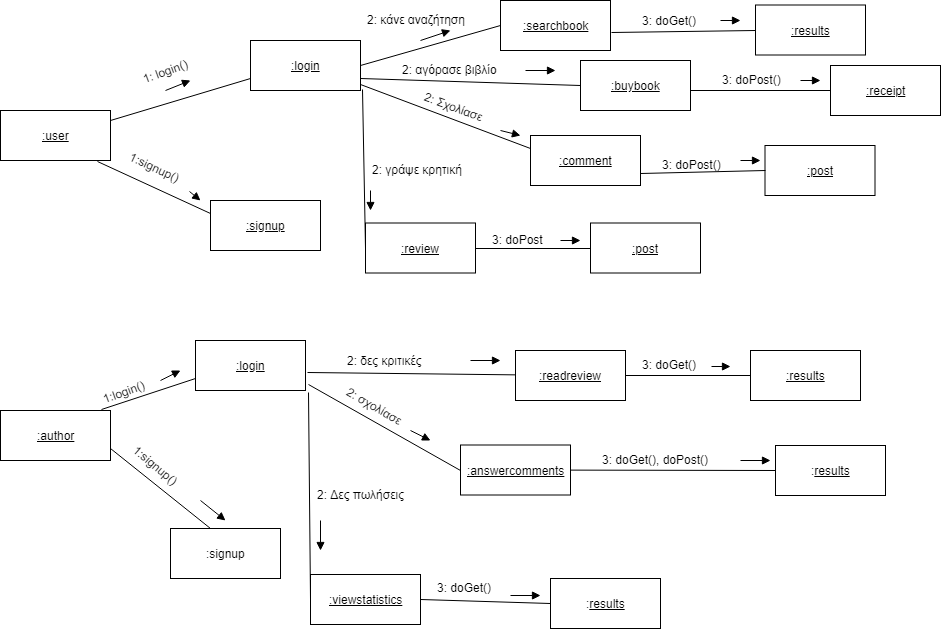

The diagram above was exported from draw.io. Its source (the exported page's mxGraphModel, read from the mxfile embedded in the PNG):
<mxGraphModel dx="1394" dy="747" grid="1" gridSize="10" guides="1" tooltips="1" connect="1" arrows="1" fold="1" page="1" pageScale="1" pageWidth="850" pageHeight="1100" math="0" shadow="0">
  <root>
    <mxCell id="0" />
    <mxCell id="1" parent="0" />
    <mxCell id="3VyqG2K2ZiOq_hDhjVOA-57" value="&lt;u&gt;:user&lt;/u&gt;" style="html=1;" vertex="1" parent="1">
      <mxGeometry x="30" y="110" width="110" height="50" as="geometry" />
    </mxCell>
    <mxCell id="3VyqG2K2ZiOq_hDhjVOA-58" value="&lt;u&gt;:login&lt;/u&gt;" style="html=1;" vertex="1" parent="1">
      <mxGeometry x="280" y="40" width="110" height="50" as="geometry" />
    </mxCell>
    <mxCell id="3VyqG2K2ZiOq_hDhjVOA-59" value="&lt;u&gt;:signup&lt;/u&gt;" style="html=1;" vertex="1" parent="1">
      <mxGeometry x="240" y="200" width="110" height="50" as="geometry" />
    </mxCell>
    <mxCell id="3VyqG2K2ZiOq_hDhjVOA-60" value="&lt;u&gt;:buybook&lt;/u&gt;" style="html=1;" vertex="1" parent="1">
      <mxGeometry x="610" y="60" width="110" height="50" as="geometry" />
    </mxCell>
    <mxCell id="3VyqG2K2ZiOq_hDhjVOA-61" value="&lt;u&gt;:searchbook&lt;/u&gt;" style="html=1;" vertex="1" parent="1">
      <mxGeometry x="530" width="110" height="50" as="geometry" />
    </mxCell>
    <mxCell id="3VyqG2K2ZiOq_hDhjVOA-62" value="&lt;u&gt;:review&lt;/u&gt;" style="html=1;" vertex="1" parent="1">
      <mxGeometry x="395" y="222.5" width="110" height="50" as="geometry" />
    </mxCell>
    <mxCell id="3VyqG2K2ZiOq_hDhjVOA-63" value="&lt;u&gt;:comment&lt;/u&gt;" style="html=1;" vertex="1" parent="1">
      <mxGeometry x="560" y="135" width="110" height="50" as="geometry" />
    </mxCell>
    <mxCell id="3VyqG2K2ZiOq_hDhjVOA-65" value="" style="endArrow=none;html=1;entryX=0;entryY=0.75;entryDx=0;entryDy=0;" edge="1" parent="1" target="3VyqG2K2ZiOq_hDhjVOA-58">
      <mxGeometry width="50" height="50" relative="1" as="geometry">
        <mxPoint x="140" y="120" as="sourcePoint" />
        <mxPoint x="190" y="70" as="targetPoint" />
      </mxGeometry>
    </mxCell>
    <mxCell id="3VyqG2K2ZiOq_hDhjVOA-66" value="" style="endArrow=none;html=1;entryX=0;entryY=0.25;entryDx=0;entryDy=0;exitX=0.883;exitY=1.023;exitDx=0;exitDy=0;exitPerimeter=0;" edge="1" parent="1" source="3VyqG2K2ZiOq_hDhjVOA-57" target="3VyqG2K2ZiOq_hDhjVOA-59">
      <mxGeometry width="50" height="50" relative="1" as="geometry">
        <mxPoint x="120" y="230" as="sourcePoint" />
        <mxPoint x="170" y="180" as="targetPoint" />
      </mxGeometry>
    </mxCell>
    <mxCell id="3VyqG2K2ZiOq_hDhjVOA-67" value="" style="endArrow=none;html=1;exitX=1;exitY=0.5;exitDx=0;exitDy=0;entryX=0;entryY=0.5;entryDx=0;entryDy=0;" edge="1" parent="1" source="3VyqG2K2ZiOq_hDhjVOA-58" target="3VyqG2K2ZiOq_hDhjVOA-61">
      <mxGeometry width="50" height="50" relative="1" as="geometry">
        <mxPoint x="420" y="110" as="sourcePoint" />
        <mxPoint x="470" y="60" as="targetPoint" />
      </mxGeometry>
    </mxCell>
    <mxCell id="3VyqG2K2ZiOq_hDhjVOA-68" value="" style="endArrow=none;html=1;entryX=0;entryY=0.5;entryDx=0;entryDy=0;exitX=1;exitY=0.75;exitDx=0;exitDy=0;" edge="1" parent="1" source="3VyqG2K2ZiOq_hDhjVOA-58" target="3VyqG2K2ZiOq_hDhjVOA-60">
      <mxGeometry width="50" height="50" relative="1" as="geometry">
        <mxPoint x="390" y="130" as="sourcePoint" />
        <mxPoint x="440" y="80" as="targetPoint" />
      </mxGeometry>
    </mxCell>
    <mxCell id="3VyqG2K2ZiOq_hDhjVOA-69" value="" style="endArrow=none;html=1;entryX=0;entryY=0.5;entryDx=0;entryDy=0;exitX=1.02;exitY=0.973;exitDx=0;exitDy=0;exitPerimeter=0;" edge="1" parent="1" source="3VyqG2K2ZiOq_hDhjVOA-58" target="3VyqG2K2ZiOq_hDhjVOA-62">
      <mxGeometry width="50" height="50" relative="1" as="geometry">
        <mxPoint x="370" y="170" as="sourcePoint" />
        <mxPoint x="420" y="120" as="targetPoint" />
      </mxGeometry>
    </mxCell>
    <mxCell id="3VyqG2K2ZiOq_hDhjVOA-70" value="" style="endArrow=none;html=1;entryX=0;entryY=0.25;entryDx=0;entryDy=0;exitX=0.997;exitY=0.873;exitDx=0;exitDy=0;exitPerimeter=0;" edge="1" parent="1" source="3VyqG2K2ZiOq_hDhjVOA-58" target="3VyqG2K2ZiOq_hDhjVOA-63">
      <mxGeometry width="50" height="50" relative="1" as="geometry">
        <mxPoint x="470" y="140" as="sourcePoint" />
        <mxPoint x="520" y="90" as="targetPoint" />
      </mxGeometry>
    </mxCell>
    <mxCell id="3VyqG2K2ZiOq_hDhjVOA-71" value="&lt;u&gt;:author&lt;/u&gt;" style="html=1;" vertex="1" parent="1">
      <mxGeometry x="30" y="410" width="110" height="50" as="geometry" />
    </mxCell>
    <mxCell id="3VyqG2K2ZiOq_hDhjVOA-72" value="&lt;u&gt;:login&lt;/u&gt;" style="html=1;" vertex="1" parent="1">
      <mxGeometry x="225" y="340" width="110" height="50" as="geometry" />
    </mxCell>
    <mxCell id="3VyqG2K2ZiOq_hDhjVOA-73" value=":signup" style="html=1;" vertex="1" parent="1">
      <mxGeometry x="200" y="528" width="110" height="50" as="geometry" />
    </mxCell>
    <mxCell id="3VyqG2K2ZiOq_hDhjVOA-74" value="&lt;u&gt;:readreview&lt;/u&gt;" style="html=1;" vertex="1" parent="1">
      <mxGeometry x="545" y="350" width="110" height="50" as="geometry" />
    </mxCell>
    <mxCell id="3VyqG2K2ZiOq_hDhjVOA-75" value="&lt;u&gt;:answercomments&lt;/u&gt;" style="html=1;" vertex="1" parent="1">
      <mxGeometry x="490" y="444.5" width="110" height="50" as="geometry" />
    </mxCell>
    <mxCell id="3VyqG2K2ZiOq_hDhjVOA-76" value="&lt;u&gt;:viewstatistics&lt;/u&gt;" style="html=1;" vertex="1" parent="1">
      <mxGeometry x="340" y="574" width="110" height="50" as="geometry" />
    </mxCell>
    <mxCell id="3VyqG2K2ZiOq_hDhjVOA-78" value="" style="endArrow=none;html=1;entryX=0;entryY=0.75;entryDx=0;entryDy=0;exitX=0.921;exitY=-0.027;exitDx=0;exitDy=0;exitPerimeter=0;" edge="1" parent="1" source="3VyqG2K2ZiOq_hDhjVOA-71" target="3VyqG2K2ZiOq_hDhjVOA-72">
      <mxGeometry width="50" height="50" relative="1" as="geometry">
        <mxPoint x="130" y="410" as="sourcePoint" />
        <mxPoint x="160" y="390" as="targetPoint" />
      </mxGeometry>
    </mxCell>
    <mxCell id="3VyqG2K2ZiOq_hDhjVOA-79" value="" style="endArrow=none;html=1;entryX=0.364;entryY=0;entryDx=0;entryDy=0;entryPerimeter=0;exitX=1;exitY=0.75;exitDx=0;exitDy=0;" edge="1" parent="1" source="3VyqG2K2ZiOq_hDhjVOA-71" target="3VyqG2K2ZiOq_hDhjVOA-73">
      <mxGeometry width="50" height="50" relative="1" as="geometry">
        <mxPoint x="150" y="490" as="sourcePoint" />
        <mxPoint x="200" y="440" as="targetPoint" />
      </mxGeometry>
    </mxCell>
    <mxCell id="3VyqG2K2ZiOq_hDhjVOA-80" value="" style="endArrow=none;html=1;exitX=1.02;exitY=0.64;exitDx=0;exitDy=0;exitPerimeter=0;" edge="1" parent="1" source="3VyqG2K2ZiOq_hDhjVOA-72" target="3VyqG2K2ZiOq_hDhjVOA-74">
      <mxGeometry width="50" height="50" relative="1" as="geometry">
        <mxPoint x="300" y="390" as="sourcePoint" />
        <mxPoint x="350" y="340" as="targetPoint" />
      </mxGeometry>
    </mxCell>
    <mxCell id="3VyqG2K2ZiOq_hDhjVOA-81" value="" style="endArrow=none;html=1;entryX=0;entryY=0.5;entryDx=0;entryDy=0;exitX=1.027;exitY=0.873;exitDx=0;exitDy=0;exitPerimeter=0;" edge="1" parent="1" source="3VyqG2K2ZiOq_hDhjVOA-72" target="3VyqG2K2ZiOq_hDhjVOA-75">
      <mxGeometry width="50" height="50" relative="1" as="geometry">
        <mxPoint x="300" y="470" as="sourcePoint" />
        <mxPoint x="350" y="420" as="targetPoint" />
      </mxGeometry>
    </mxCell>
    <mxCell id="3VyqG2K2ZiOq_hDhjVOA-82" value="" style="endArrow=none;html=1;entryX=0;entryY=0.5;entryDx=0;entryDy=0;exitX=1.027;exitY=1.04;exitDx=0;exitDy=0;exitPerimeter=0;" edge="1" parent="1" source="3VyqG2K2ZiOq_hDhjVOA-72" target="3VyqG2K2ZiOq_hDhjVOA-76">
      <mxGeometry width="50" height="50" relative="1" as="geometry">
        <mxPoint x="300" y="500" as="sourcePoint" />
        <mxPoint x="350" y="450" as="targetPoint" />
      </mxGeometry>
    </mxCell>
    <mxCell id="3VyqG2K2ZiOq_hDhjVOA-83" value="1: login()" style="text;html=1;resizable=0;points=[];autosize=1;align=left;verticalAlign=top;spacingTop=-4;rotation=-20;" vertex="1" parent="1">
      <mxGeometry x="170" y="60" width="60" height="20" as="geometry" />
    </mxCell>
    <mxCell id="3VyqG2K2ZiOq_hDhjVOA-85" value="" style="endArrow=block;endFill=1;endSize=6;html=1;" edge="1" parent="1">
      <mxGeometry width="100" relative="1" as="geometry">
        <mxPoint x="195" y="90" as="sourcePoint" />
        <mxPoint x="220" y="80" as="targetPoint" />
      </mxGeometry>
    </mxCell>
    <mxCell id="3VyqG2K2ZiOq_hDhjVOA-87" value="" style="endArrow=block;endFill=1;endSize=6;html=1;" edge="1" parent="1">
      <mxGeometry width="100" relative="1" as="geometry">
        <mxPoint x="450" y="40" as="sourcePoint" />
        <mxPoint x="480" y="30" as="targetPoint" />
      </mxGeometry>
    </mxCell>
    <mxCell id="3VyqG2K2ZiOq_hDhjVOA-88" value="2: κάνε αναζήτηση" style="text;html=1;resizable=0;points=[];autosize=1;align=left;verticalAlign=top;spacingTop=-4;rotation=0;" vertex="1" parent="1">
      <mxGeometry x="395" y="9.5" width="110" height="20" as="geometry" />
    </mxCell>
    <mxCell id="3VyqG2K2ZiOq_hDhjVOA-89" value="" style="endArrow=block;endFill=1;endSize=6;html=1;" edge="1" parent="1">
      <mxGeometry width="100" relative="1" as="geometry">
        <mxPoint x="555" y="70" as="sourcePoint" />
        <mxPoint x="585" y="70" as="targetPoint" />
      </mxGeometry>
    </mxCell>
    <mxCell id="3VyqG2K2ZiOq_hDhjVOA-90" value="2: αγόρασε βιβλίο" style="text;html=1;resizable=0;points=[];autosize=1;align=left;verticalAlign=top;spacingTop=-4;" vertex="1" parent="1">
      <mxGeometry x="430" y="60" width="110" height="20" as="geometry" />
    </mxCell>
    <mxCell id="3VyqG2K2ZiOq_hDhjVOA-91" value="2: Σχολίασε" style="text;html=1;resizable=0;points=[];autosize=1;align=left;verticalAlign=top;spacingTop=-4;rotation=20;" vertex="1" parent="1">
      <mxGeometry x="450" y="100" width="80" height="20" as="geometry" />
    </mxCell>
    <mxCell id="3VyqG2K2ZiOq_hDhjVOA-92" value="" style="endArrow=block;endFill=1;endSize=6;html=1;" edge="1" parent="1">
      <mxGeometry width="100" relative="1" as="geometry">
        <mxPoint x="530" y="130" as="sourcePoint" />
        <mxPoint x="550" y="135" as="targetPoint" />
      </mxGeometry>
    </mxCell>
    <mxCell id="3VyqG2K2ZiOq_hDhjVOA-93" value="2: γράψε κρητική" style="text;html=1;resizable=0;points=[];autosize=1;align=left;verticalAlign=top;spacingTop=-4;rotation=0;" vertex="1" parent="1">
      <mxGeometry x="400" y="160" width="110" height="20" as="geometry" />
    </mxCell>
    <mxCell id="3VyqG2K2ZiOq_hDhjVOA-94" value="" style="endArrow=block;endFill=1;endSize=6;html=1;" edge="1" parent="1">
      <mxGeometry width="100" relative="1" as="geometry">
        <mxPoint x="400" y="190" as="sourcePoint" />
        <mxPoint x="400" y="210" as="targetPoint" />
      </mxGeometry>
    </mxCell>
    <mxCell id="3VyqG2K2ZiOq_hDhjVOA-95" value="&lt;u&gt;:results&lt;/u&gt;" style="html=1;" vertex="1" parent="1">
      <mxGeometry x="785" y="4.5" width="110" height="50" as="geometry" />
    </mxCell>
    <mxCell id="3VyqG2K2ZiOq_hDhjVOA-96" value="&lt;u&gt;:receipt&lt;/u&gt;" style="html=1;" vertex="1" parent="1">
      <mxGeometry x="860" y="65" width="110" height="50" as="geometry" />
    </mxCell>
    <mxCell id="3VyqG2K2ZiOq_hDhjVOA-98" value="" style="endArrow=none;html=1;exitX=1.005;exitY=0.64;exitDx=0;exitDy=0;exitPerimeter=0;entryX=0;entryY=0.5;entryDx=0;entryDy=0;" edge="1" parent="1" source="3VyqG2K2ZiOq_hDhjVOA-61" target="3VyqG2K2ZiOq_hDhjVOA-95">
      <mxGeometry width="50" height="50" relative="1" as="geometry">
        <mxPoint x="670" y="60" as="sourcePoint" />
        <mxPoint x="780" y="30" as="targetPoint" />
      </mxGeometry>
    </mxCell>
    <mxCell id="3VyqG2K2ZiOq_hDhjVOA-99" value="3: doGet()" style="text;html=1;resizable=0;points=[];autosize=1;align=left;verticalAlign=top;spacingTop=-4;" vertex="1" parent="1">
      <mxGeometry x="670" y="11" width="70" height="20" as="geometry" />
    </mxCell>
    <mxCell id="3VyqG2K2ZiOq_hDhjVOA-101" value="" style="endArrow=block;endFill=1;endSize=6;html=1;" edge="1" parent="1">
      <mxGeometry width="100" relative="1" as="geometry">
        <mxPoint x="750" y="20" as="sourcePoint" />
        <mxPoint x="770" y="20" as="targetPoint" />
      </mxGeometry>
    </mxCell>
    <mxCell id="3VyqG2K2ZiOq_hDhjVOA-102" value="" style="endArrow=none;html=1;entryX=0;entryY=0.5;entryDx=0;entryDy=0;" edge="1" parent="1" target="3VyqG2K2ZiOq_hDhjVOA-96">
      <mxGeometry width="50" height="50" relative="1" as="geometry">
        <mxPoint x="720" y="90" as="sourcePoint" />
        <mxPoint x="790" y="80" as="targetPoint" />
      </mxGeometry>
    </mxCell>
    <mxCell id="3VyqG2K2ZiOq_hDhjVOA-103" value="3: doPost()" style="text;html=1;resizable=0;points=[];autosize=1;align=left;verticalAlign=top;spacingTop=-4;" vertex="1" parent="1">
      <mxGeometry x="750" y="70" width="70" height="20" as="geometry" />
    </mxCell>
    <mxCell id="3VyqG2K2ZiOq_hDhjVOA-104" value="" style="endArrow=block;endFill=1;endSize=6;html=1;" edge="1" parent="1">
      <mxGeometry width="100" relative="1" as="geometry">
        <mxPoint x="830" y="80" as="sourcePoint" />
        <mxPoint x="850" y="80" as="targetPoint" />
      </mxGeometry>
    </mxCell>
    <mxCell id="3VyqG2K2ZiOq_hDhjVOA-105" value="&lt;u&gt;:post&lt;/u&gt;" style="html=1;" vertex="1" parent="1">
      <mxGeometry x="794.5" y="145" width="110" height="50" as="geometry" />
    </mxCell>
    <mxCell id="3VyqG2K2ZiOq_hDhjVOA-106" value="&lt;u&gt;:post&lt;/u&gt;" style="html=1;" vertex="1" parent="1">
      <mxGeometry x="620" y="222.5" width="110" height="50" as="geometry" />
    </mxCell>
    <mxCell id="3VyqG2K2ZiOq_hDhjVOA-107" value="" style="endArrow=none;html=1;entryX=0;entryY=0.5;entryDx=0;entryDy=0;exitX=1;exitY=0.75;exitDx=0;exitDy=0;" edge="1" parent="1" source="3VyqG2K2ZiOq_hDhjVOA-63" target="3VyqG2K2ZiOq_hDhjVOA-105">
      <mxGeometry width="50" height="50" relative="1" as="geometry">
        <mxPoint x="700" y="210" as="sourcePoint" />
        <mxPoint x="750" y="160" as="targetPoint" />
      </mxGeometry>
    </mxCell>
    <mxCell id="3VyqG2K2ZiOq_hDhjVOA-108" value="3: doPost()" style="text;html=1;resizable=0;points=[];autosize=1;align=left;verticalAlign=top;spacingTop=-4;" vertex="1" parent="1">
      <mxGeometry x="690" y="155" width="70" height="20" as="geometry" />
    </mxCell>
    <mxCell id="3VyqG2K2ZiOq_hDhjVOA-109" value="" style="endArrow=block;endFill=1;endSize=6;html=1;" edge="1" parent="1">
      <mxGeometry width="100" relative="1" as="geometry">
        <mxPoint x="770" y="160" as="sourcePoint" />
        <mxPoint x="790" y="160" as="targetPoint" />
      </mxGeometry>
    </mxCell>
    <mxCell id="3VyqG2K2ZiOq_hDhjVOA-110" value="" style="endArrow=none;html=1;entryX=0;entryY=0.5;entryDx=0;entryDy=0;exitX=1;exitY=0.5;exitDx=0;exitDy=0;" edge="1" parent="1" source="3VyqG2K2ZiOq_hDhjVOA-62" target="3VyqG2K2ZiOq_hDhjVOA-106">
      <mxGeometry width="50" height="50" relative="1" as="geometry">
        <mxPoint x="540" y="290" as="sourcePoint" />
        <mxPoint x="590" y="240" as="targetPoint" />
      </mxGeometry>
    </mxCell>
    <mxCell id="3VyqG2K2ZiOq_hDhjVOA-111" value="3: doPost" style="text;html=1;resizable=0;points=[];autosize=1;align=left;verticalAlign=top;spacingTop=-4;" vertex="1" parent="1">
      <mxGeometry x="520" y="230" width="70" height="20" as="geometry" />
    </mxCell>
    <mxCell id="3VyqG2K2ZiOq_hDhjVOA-112" value="" style="endArrow=block;endFill=1;endSize=6;html=1;" edge="1" parent="1">
      <mxGeometry width="100" relative="1" as="geometry">
        <mxPoint x="590" y="240" as="sourcePoint" />
        <mxPoint x="610" y="240" as="targetPoint" />
      </mxGeometry>
    </mxCell>
    <mxCell id="3VyqG2K2ZiOq_hDhjVOA-113" value="1:signup()" style="text;html=1;resizable=0;points=[];autosize=1;align=left;verticalAlign=top;spacingTop=-4;rotation=25;" vertex="1" parent="1">
      <mxGeometry x="155" y="160" width="70" height="20" as="geometry" />
    </mxCell>
    <mxCell id="3VyqG2K2ZiOq_hDhjVOA-116" value="" style="endArrow=block;endFill=1;endSize=6;html=1;exitX=1.004;exitY=0.825;exitDx=0;exitDy=0;exitPerimeter=0;" edge="1" parent="1" source="3VyqG2K2ZiOq_hDhjVOA-113">
      <mxGeometry width="100" relative="1" as="geometry">
        <mxPoint x="220" y="180" as="sourcePoint" />
        <mxPoint x="230" y="200" as="targetPoint" />
      </mxGeometry>
    </mxCell>
    <mxCell id="3VyqG2K2ZiOq_hDhjVOA-117" value="" style="endArrow=block;endFill=1;endSize=6;html=1;" edge="1" parent="1">
      <mxGeometry width="100" relative="1" as="geometry">
        <mxPoint x="230" y="500" as="sourcePoint" />
        <mxPoint x="255" y="520" as="targetPoint" />
      </mxGeometry>
    </mxCell>
    <mxCell id="3VyqG2K2ZiOq_hDhjVOA-118" value="1:signup()" style="text;html=1;resizable=0;points=[];autosize=1;align=left;verticalAlign=top;spacingTop=-4;rotation=40;" vertex="1" parent="1">
      <mxGeometry x="155" y="460" width="70" height="20" as="geometry" />
    </mxCell>
    <mxCell id="3VyqG2K2ZiOq_hDhjVOA-119" value="1:login()" style="text;html=1;resizable=0;points=[];autosize=1;align=left;verticalAlign=top;spacingTop=-4;rotation=-20;" vertex="1" parent="1">
      <mxGeometry x="130" y="380" width="60" height="20" as="geometry" />
    </mxCell>
    <mxCell id="3VyqG2K2ZiOq_hDhjVOA-121" value="" style="endArrow=block;endFill=1;endSize=6;html=1;" edge="1" parent="1">
      <mxGeometry width="100" relative="1" as="geometry">
        <mxPoint x="190" y="380" as="sourcePoint" />
        <mxPoint x="210" y="370" as="targetPoint" />
      </mxGeometry>
    </mxCell>
    <mxCell id="3VyqG2K2ZiOq_hDhjVOA-122" value="2: δες κριτικές" style="text;html=1;resizable=0;points=[];autosize=1;align=left;verticalAlign=top;spacingTop=-4;" vertex="1" parent="1">
      <mxGeometry x="375" y="351" width="90" height="20" as="geometry" />
    </mxCell>
    <mxCell id="3VyqG2K2ZiOq_hDhjVOA-123" value="" style="endArrow=block;endFill=1;endSize=6;html=1;" edge="1" parent="1">
      <mxGeometry width="100" relative="1" as="geometry">
        <mxPoint x="500" y="360" as="sourcePoint" />
        <mxPoint x="530" y="360" as="targetPoint" />
      </mxGeometry>
    </mxCell>
    <mxCell id="3VyqG2K2ZiOq_hDhjVOA-124" value="2: σχολίασε" style="text;html=1;resizable=0;points=[];autosize=1;align=left;verticalAlign=top;spacingTop=-4;rotation=30;" vertex="1" parent="1">
      <mxGeometry x="370" y="400" width="80" height="20" as="geometry" />
    </mxCell>
    <mxCell id="3VyqG2K2ZiOq_hDhjVOA-125" value="" style="endArrow=block;endFill=1;endSize=6;html=1;" edge="1" parent="1">
      <mxGeometry width="100" relative="1" as="geometry">
        <mxPoint x="440" y="430" as="sourcePoint" />
        <mxPoint x="460" y="440" as="targetPoint" />
      </mxGeometry>
    </mxCell>
    <mxCell id="3VyqG2K2ZiOq_hDhjVOA-126" value="" style="endArrow=block;endFill=1;endSize=6;html=1;" edge="1" parent="1">
      <mxGeometry width="100" relative="1" as="geometry">
        <mxPoint x="350" y="520" as="sourcePoint" />
        <mxPoint x="350" y="550" as="targetPoint" />
      </mxGeometry>
    </mxCell>
    <mxCell id="3VyqG2K2ZiOq_hDhjVOA-127" value="2: Δες πωλήσεις" style="text;html=1;resizable=0;points=[];autosize=1;align=left;verticalAlign=top;spacingTop=-4;" vertex="1" parent="1">
      <mxGeometry x="345" y="484.5" width="100" height="20" as="geometry" />
    </mxCell>
    <mxCell id="3VyqG2K2ZiOq_hDhjVOA-128" value="&lt;u&gt;:results&lt;/u&gt;" style="html=1;" vertex="1" parent="1">
      <mxGeometry x="780" y="350" width="110" height="50" as="geometry" />
    </mxCell>
    <mxCell id="3VyqG2K2ZiOq_hDhjVOA-129" value="" style="endArrow=none;html=1;entryX=0;entryY=0.5;entryDx=0;entryDy=0;exitX=1;exitY=0.5;exitDx=0;exitDy=0;" edge="1" parent="1" source="3VyqG2K2ZiOq_hDhjVOA-74" target="3VyqG2K2ZiOq_hDhjVOA-128">
      <mxGeometry width="50" height="50" relative="1" as="geometry">
        <mxPoint x="670" y="410" as="sourcePoint" />
        <mxPoint x="720" y="360" as="targetPoint" />
      </mxGeometry>
    </mxCell>
    <mxCell id="3VyqG2K2ZiOq_hDhjVOA-130" value="3: doGet()" style="text;html=1;resizable=0;points=[];autosize=1;align=left;verticalAlign=top;spacingTop=-4;" vertex="1" parent="1">
      <mxGeometry x="670" y="355" width="70" height="20" as="geometry" />
    </mxCell>
    <mxCell id="3VyqG2K2ZiOq_hDhjVOA-132" value="" style="endArrow=block;endFill=1;endSize=6;html=1;exitX=1.019;exitY=0.558;exitDx=0;exitDy=0;exitPerimeter=0;" edge="1" parent="1" source="3VyqG2K2ZiOq_hDhjVOA-130">
      <mxGeometry width="100" relative="1" as="geometry">
        <mxPoint x="750" y="360" as="sourcePoint" />
        <mxPoint x="760" y="366" as="targetPoint" />
      </mxGeometry>
    </mxCell>
    <mxCell id="3VyqG2K2ZiOq_hDhjVOA-133" value=":&lt;u&gt;results&lt;/u&gt;" style="html=1;" vertex="1" parent="1">
      <mxGeometry x="805" y="445" width="110" height="50" as="geometry" />
    </mxCell>
    <mxCell id="3VyqG2K2ZiOq_hDhjVOA-135" value="" style="endArrow=none;html=1;entryX=0;entryY=0.5;entryDx=0;entryDy=0;" edge="1" parent="1" source="3VyqG2K2ZiOq_hDhjVOA-75" target="3VyqG2K2ZiOq_hDhjVOA-133">
      <mxGeometry width="50" height="50" relative="1" as="geometry">
        <mxPoint x="610" y="510" as="sourcePoint" />
        <mxPoint x="660" y="460" as="targetPoint" />
      </mxGeometry>
    </mxCell>
    <mxCell id="3VyqG2K2ZiOq_hDhjVOA-136" value="" style="endArrow=block;endFill=1;endSize=6;html=1;" edge="1" parent="1">
      <mxGeometry width="100" relative="1" as="geometry">
        <mxPoint x="770" y="460" as="sourcePoint" />
        <mxPoint x="800" y="460" as="targetPoint" />
      </mxGeometry>
    </mxCell>
    <mxCell id="3VyqG2K2ZiOq_hDhjVOA-137" value="3: doGet(), doPost()" style="text;html=1;resizable=0;points=[];autosize=1;align=left;verticalAlign=top;spacingTop=-4;" vertex="1" parent="1">
      <mxGeometry x="630" y="449.5" width="120" height="20" as="geometry" />
    </mxCell>
    <mxCell id="3VyqG2K2ZiOq_hDhjVOA-138" value=":&lt;u&gt;results&lt;/u&gt;" style="html=1;" vertex="1" parent="1">
      <mxGeometry x="580" y="578" width="110" height="50" as="geometry" />
    </mxCell>
    <mxCell id="3VyqG2K2ZiOq_hDhjVOA-139" value="" style="endArrow=none;html=1;entryX=0;entryY=0.5;entryDx=0;entryDy=0;exitX=1;exitY=0.5;exitDx=0;exitDy=0;" edge="1" parent="1" source="3VyqG2K2ZiOq_hDhjVOA-76" target="3VyqG2K2ZiOq_hDhjVOA-138">
      <mxGeometry width="50" height="50" relative="1" as="geometry">
        <mxPoint x="490" y="630" as="sourcePoint" />
        <mxPoint x="540" y="580" as="targetPoint" />
      </mxGeometry>
    </mxCell>
    <mxCell id="3VyqG2K2ZiOq_hDhjVOA-140" value="3: doGet()" style="text;html=1;resizable=0;points=[];autosize=1;align=left;verticalAlign=top;spacingTop=-4;" vertex="1" parent="1">
      <mxGeometry x="465" y="578" width="70" height="20" as="geometry" />
    </mxCell>
    <mxCell id="3VyqG2K2ZiOq_hDhjVOA-141" value="" style="endArrow=block;endFill=1;endSize=6;html=1;" edge="1" parent="1">
      <mxGeometry width="100" relative="1" as="geometry">
        <mxPoint x="540" y="595" as="sourcePoint" />
        <mxPoint x="570" y="595" as="targetPoint" />
      </mxGeometry>
    </mxCell>
  </root>
</mxGraphModel>